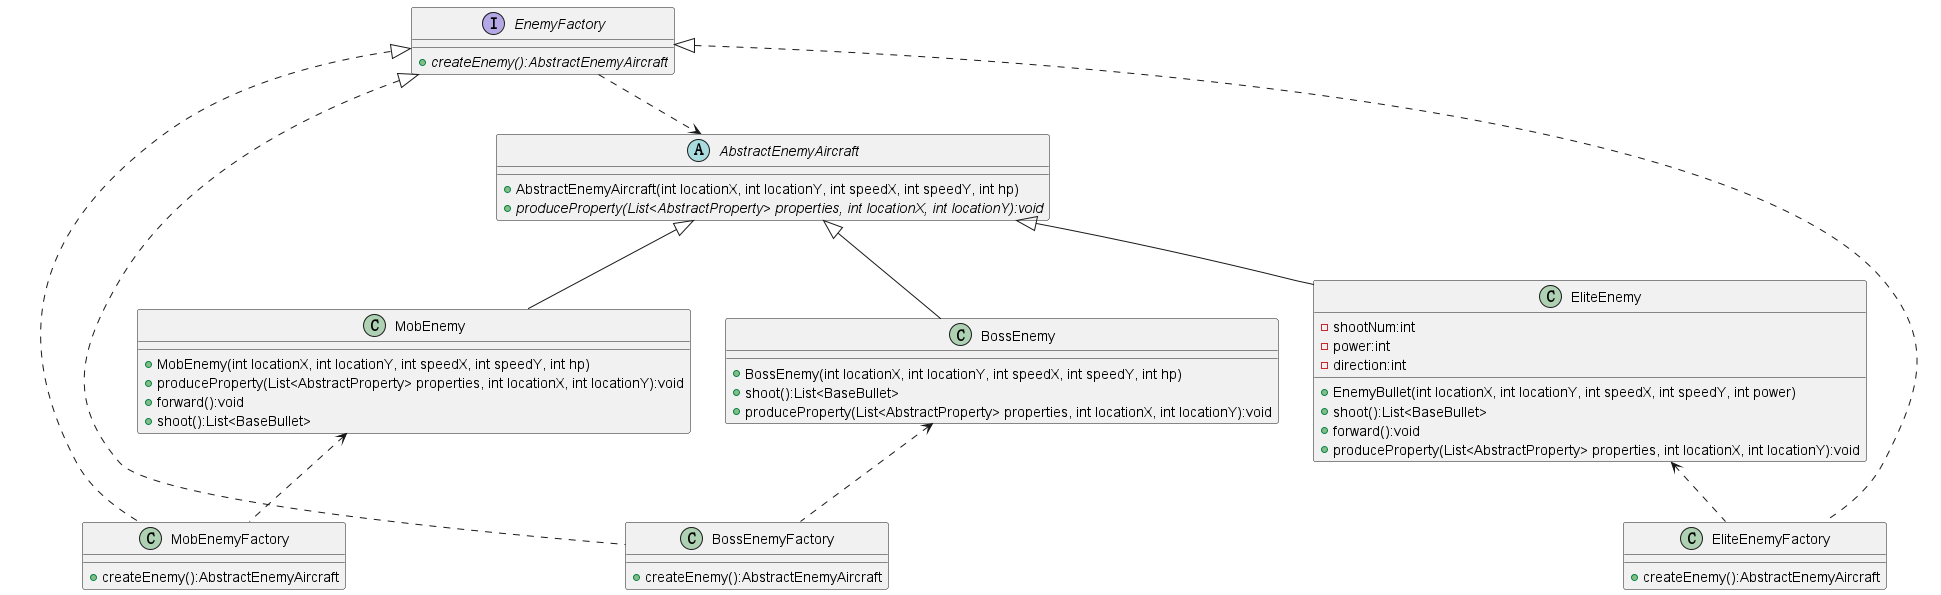

The diagram above was rendered by PlantUML. Its source (embedded in the PNG):
@startuml


abstract class AbstractEnemyAircraft{
+ AbstractEnemyAircraft(int locationX, int locationY, int speedX, int speedY, int hp)
+ {abstract} produceProperty(List<AbstractProperty> properties, int locationX, int locationY):void
}
class MobEnemy{
+ MobEnemy(int locationX, int locationY, int speedX, int speedY, int hp)
+ produceProperty(List<AbstractProperty> properties, int locationX, int locationY):void
+ forward():void
+ shoot():List<BaseBullet>
}
class EliteEnemy {
- shootNum:int
- power:int
- direction:int
+ EnemyBullet(int locationX, int locationY, int speedX, int speedY, int power)
+ shoot():List<BaseBullet>
+ forward():void
+ produceProperty(List<AbstractProperty> properties, int locationX, int locationY):void
}
class BossEnemy {
+ BossEnemy(int locationX, int locationY, int speedX, int speedY, int hp)
+ shoot():List<BaseBullet>
+ produceProperty(List<AbstractProperty> properties, int locationX, int locationY):void
}

Interface EnemyFactory{
+ {abstract} createEnemy():AbstractEnemyAircraft
}
class MobEnemyFactory{
+ createEnemy():AbstractEnemyAircraft
}
class EliteEnemyFactory{
+ createEnemy():AbstractEnemyAircraft
}
class BossEnemyFactory{
+ createEnemy():AbstractEnemyAircraft
}
EnemyFactory <|.. MobEnemyFactory
EnemyFactory <|.. EliteEnemyFactory
EnemyFactory <|.. BossEnemyFactory

AbstractEnemyAircraft <|-- EliteEnemy
AbstractEnemyAircraft <|-- BossEnemy
AbstractEnemyAircraft <|-- MobEnemy

MobEnemy <.. MobEnemyFactory
EliteEnemy <.. EliteEnemyFactory
BossEnemy <.. BossEnemyFactory

EnemyFactory ..> AbstractEnemyAircraft


@enduml